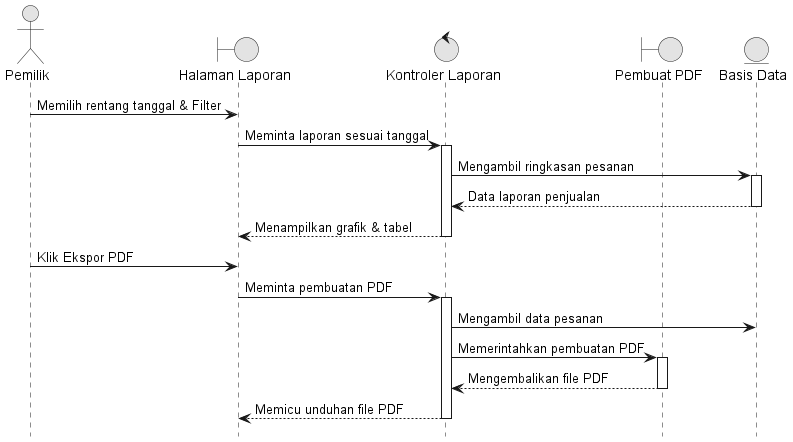

The diagram above was rendered by PlantUML. Its source (embedded in the PNG):
@startuml 11_Laporan
hide footbox
skinparam monochrome true
skinparam shadowing false

actor "Pemilik" as Owner
boundary "Halaman Laporan" as View
control "Kontroler Laporan" as Controller
boundary "Pembuat PDF" as PDF
entity "Basis Data" as DB

Owner -> View : Memilih rentang tanggal & Filter
View -> Controller : Meminta laporan sesuai tanggal
activate Controller
Controller -> DB : Mengambil ringkasan pesanan
activate DB
DB --> Controller : Data laporan penjualan
deactivate DB
Controller --> View : Menampilkan grafik & tabel
deactivate Controller

Owner -> View : Klik Ekspor PDF
View -> Controller : Meminta pembuatan PDF
activate Controller
Controller -> DB : Mengambil data pesanan
Controller -> PDF : Memerintahkan pembuatan PDF
activate PDF
PDF --> Controller : Mengembalikan file PDF
deactivate PDF
Controller --> View : Memicu unduhan file PDF
deactivate Controller
@enduml